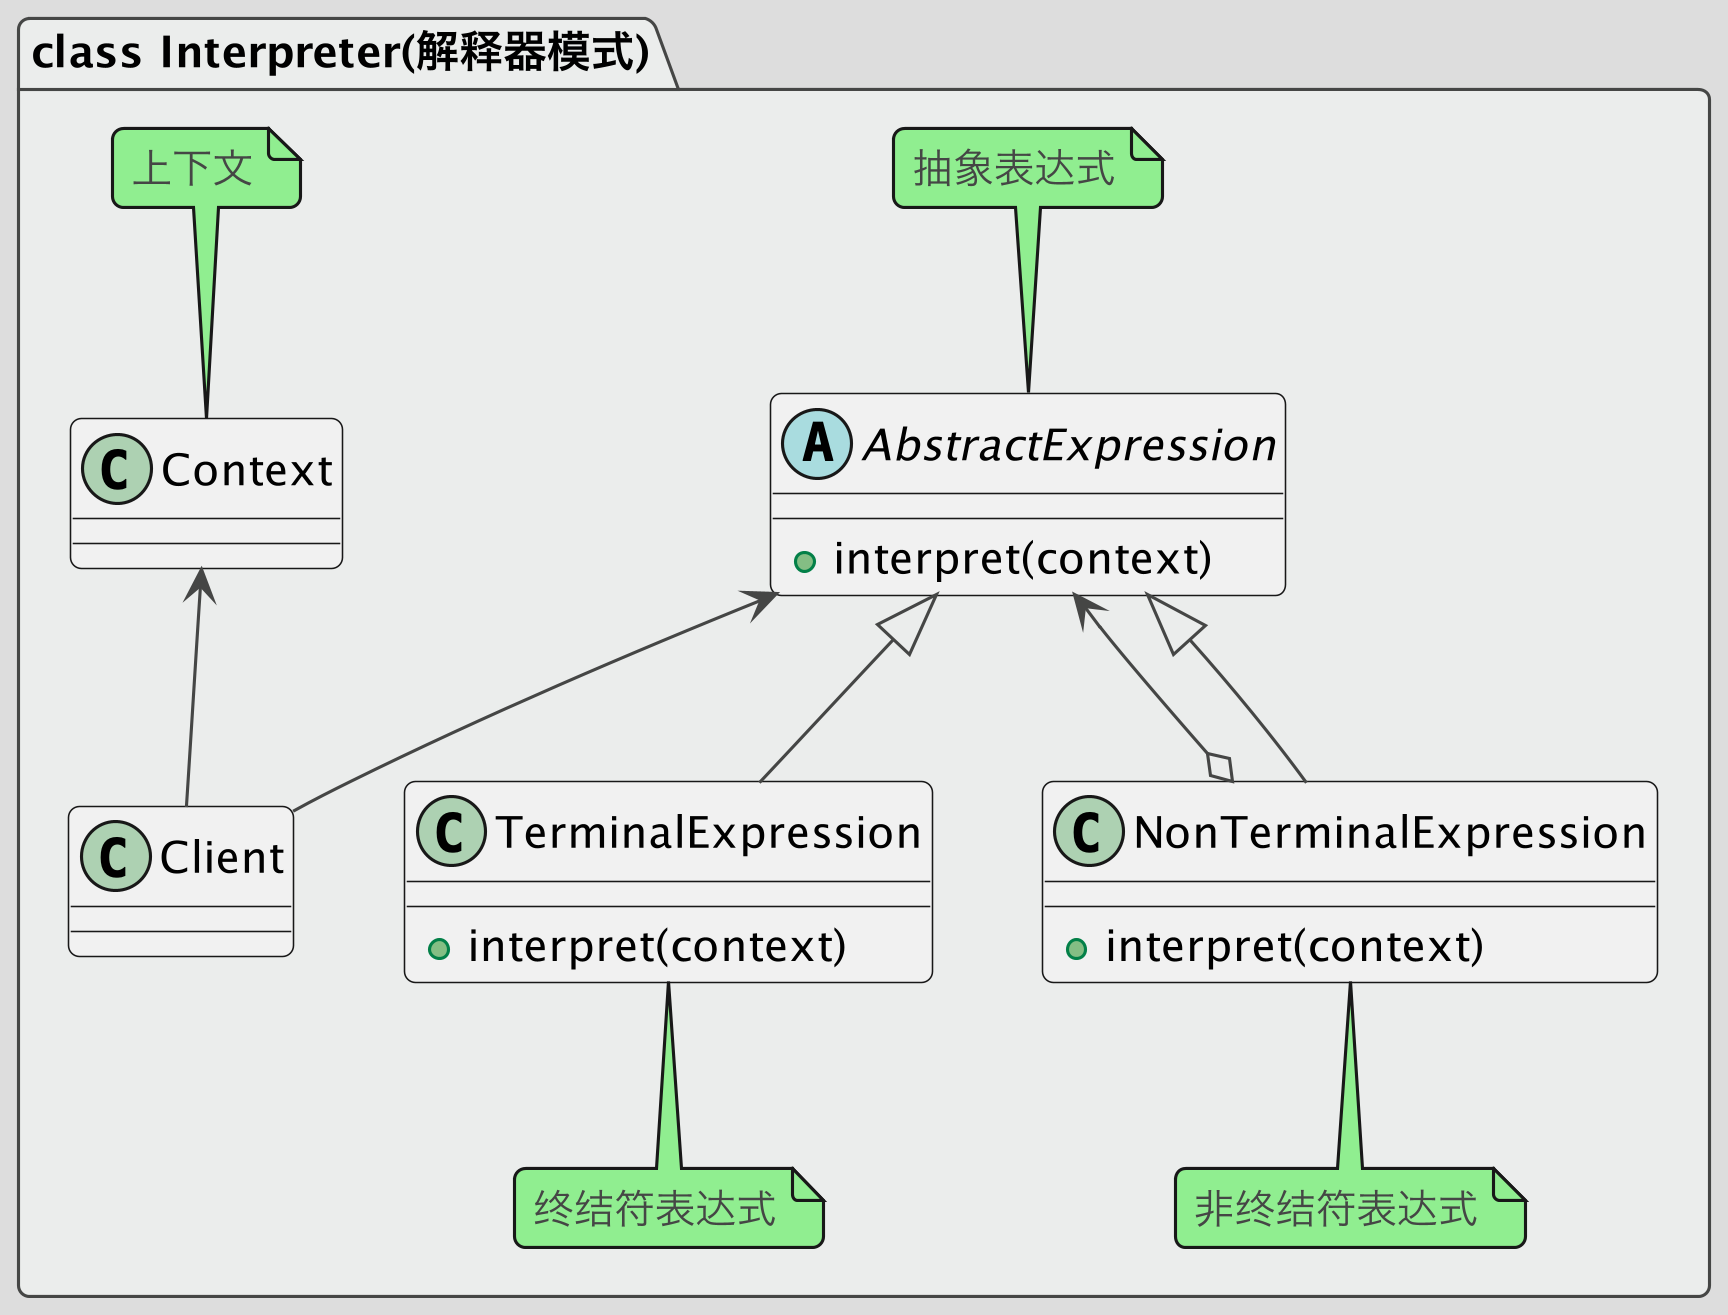

The diagram above was rendered by PlantUML. Its source (embedded in the PNG):
@startuml
!theme toy
skinparam dpi 300

package "class Interpreter(解释器模式)" #EBEDEC {
    abstract class AbstractExpression
    {
    +interpret(context)
    }
    note top of AbstractExpression: 抽象表达式

    class TerminalExpression
    {
    +interpret(context)
    }
    note bottom of TerminalExpression: 终结符表达式

    class NonTerminalExpression
    {
    +interpret(context)
    }
    note bottom of NonTerminalExpression: 非终结符表达式

    class Context
    note top of Context: 上下文

    AbstractExpression <--o NonTerminalExpression
    AbstractExpression<|-- NonTerminalExpression
    AbstractExpression <|-- TerminalExpression
    AbstractExpression <-- Client
    Context <-- Client
}
@enduml